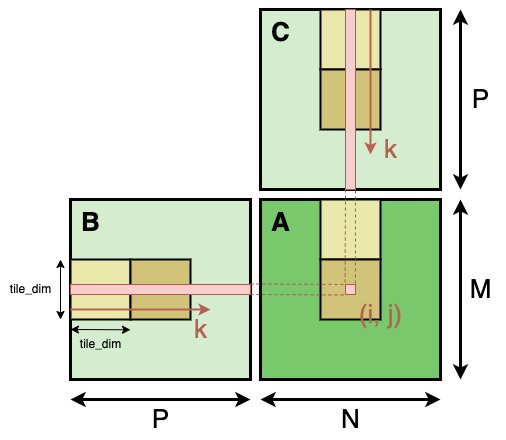

The diagram above was exported from draw.io. Its source (the exported page's mxGraphModel, read from the mxfile embedded in the PNG):
<mxGraphModel dx="1370" dy="428" grid="1" gridSize="10" guides="1" tooltips="1" connect="1" arrows="1" fold="1" page="0" pageScale="1" pageWidth="827" pageHeight="1169" background="#ffffff" math="0" shadow="0">
  <root>
    <mxCell id="0" />
    <mxCell id="1" parent="0" />
    <mxCell id="Rge4n8Me0OQDI0jkgA1e-1" value="" style="rounded=0;whiteSpace=wrap;html=1;strokeWidth=3;fillColor=#d3edce;strokeColor=#000000;" vertex="1" parent="1">
      <mxGeometry x="360" y="580" width="180" height="180" as="geometry" />
    </mxCell>
    <mxCell id="Rge4n8Me0OQDI0jkgA1e-2" value="&lt;font style=&quot;font-size: 26px;&quot;&gt;P&lt;/font&gt;" style="text;html=1;align=center;verticalAlign=middle;resizable=0;points=[];autosize=1;strokeColor=none;fillColor=none;" vertex="1" parent="1">
      <mxGeometry x="560" y="650" width="40" height="40" as="geometry" />
    </mxCell>
    <mxCell id="Rge4n8Me0OQDI0jkgA1e-3" value="" style="rounded=0;whiteSpace=wrap;html=1;strokeWidth=2;fillColor=#eae7aa;" vertex="1" parent="1">
      <mxGeometry x="420" y="580" width="60" height="60" as="geometry" />
    </mxCell>
    <mxCell id="Rge4n8Me0OQDI0jkgA1e-4" value="" style="rounded=0;whiteSpace=wrap;html=1;strokeWidth=2;fillColor=#d1c378;" vertex="1" parent="1">
      <mxGeometry x="420" y="640" width="60" height="60" as="geometry" />
    </mxCell>
    <mxCell id="Rge4n8Me0OQDI0jkgA1e-10" value="&lt;font style=&quot;font-size: 26px;&quot;&gt;&lt;b&gt;C&lt;/b&gt;&lt;/font&gt;" style="text;html=1;align=center;verticalAlign=middle;resizable=0;points=[];autosize=1;strokeColor=none;fillColor=none;" vertex="1" parent="1">
      <mxGeometry x="360" y="583" width="40" height="40" as="geometry" />
    </mxCell>
    <mxCell id="Rge4n8Me0OQDI0jkgA1e-11" value="" style="endArrow=classic;startArrow=classic;html=1;rounded=0;strokeWidth=3;" edge="1" parent="1">
      <mxGeometry width="50" height="50" relative="1" as="geometry">
        <mxPoint x="560" y="760" as="sourcePoint" />
        <mxPoint x="560" y="580" as="targetPoint" />
      </mxGeometry>
    </mxCell>
    <mxCell id="Rge4n8Me0OQDI0jkgA1e-12" value="" style="rounded=0;whiteSpace=wrap;html=1;strokeWidth=3;fillColor=#79c86b;strokeColor=#000000;" vertex="1" parent="1">
      <mxGeometry x="360" y="770" width="180" height="180" as="geometry" />
    </mxCell>
    <mxCell id="Rge4n8Me0OQDI0jkgA1e-13" value="&lt;font style=&quot;font-size: 26px;&quot;&gt;M&lt;/font&gt;" style="text;html=1;align=center;verticalAlign=middle;resizable=0;points=[];autosize=1;strokeColor=none;fillColor=none;" vertex="1" parent="1">
      <mxGeometry x="555" y="840" width="50" height="40" as="geometry" />
    </mxCell>
    <mxCell id="Rge4n8Me0OQDI0jkgA1e-14" value="" style="rounded=0;whiteSpace=wrap;html=1;strokeWidth=2;fillColor=#eae7aa;" vertex="1" parent="1">
      <mxGeometry x="420" y="770" width="60" height="60" as="geometry" />
    </mxCell>
    <mxCell id="Rge4n8Me0OQDI0jkgA1e-15" value="" style="rounded=0;whiteSpace=wrap;html=1;strokeWidth=2;fillColor=#d1c378;" vertex="1" parent="1">
      <mxGeometry x="420" y="830" width="60" height="60" as="geometry" />
    </mxCell>
    <mxCell id="Rge4n8Me0OQDI0jkgA1e-16" value="&lt;font style=&quot;font-size: 26px;&quot;&gt;&lt;b&gt;A&lt;/b&gt;&lt;/font&gt;" style="text;html=1;align=center;verticalAlign=middle;resizable=0;points=[];autosize=1;strokeColor=none;fillColor=none;" vertex="1" parent="1">
      <mxGeometry x="360" y="773" width="40" height="40" as="geometry" />
    </mxCell>
    <mxCell id="Rge4n8Me0OQDI0jkgA1e-17" value="" style="endArrow=classic;startArrow=classic;html=1;rounded=0;strokeWidth=3;" edge="1" parent="1">
      <mxGeometry width="50" height="50" relative="1" as="geometry">
        <mxPoint x="560" y="950" as="sourcePoint" />
        <mxPoint x="560" y="770" as="targetPoint" />
      </mxGeometry>
    </mxCell>
    <mxCell id="Rge4n8Me0OQDI0jkgA1e-18" value="" style="rounded=0;whiteSpace=wrap;html=1;strokeWidth=3;fillColor=#d3edce;strokeColor=#000000;" vertex="1" parent="1">
      <mxGeometry x="170" y="770" width="180" height="180" as="geometry" />
    </mxCell>
    <mxCell id="Rge4n8Me0OQDI0jkgA1e-20" value="" style="rounded=0;whiteSpace=wrap;html=1;strokeWidth=2;fillColor=#eae7aa;" vertex="1" parent="1">
      <mxGeometry x="170" y="830" width="60" height="60" as="geometry" />
    </mxCell>
    <mxCell id="Rge4n8Me0OQDI0jkgA1e-21" value="" style="rounded=0;whiteSpace=wrap;html=1;strokeWidth=2;fillColor=#d1c378;" vertex="1" parent="1">
      <mxGeometry x="230" y="830" width="60" height="60" as="geometry" />
    </mxCell>
    <mxCell id="Rge4n8Me0OQDI0jkgA1e-22" value="&lt;font style=&quot;font-size: 26px;&quot;&gt;&lt;b&gt;B&lt;/b&gt;&lt;/font&gt;" style="text;html=1;align=center;verticalAlign=middle;resizable=0;points=[];autosize=1;strokeColor=none;fillColor=none;" vertex="1" parent="1">
      <mxGeometry x="170" y="773" width="40" height="40" as="geometry" />
    </mxCell>
    <mxCell id="Rge4n8Me0OQDI0jkgA1e-24" value="" style="endArrow=classic;startArrow=classic;html=1;rounded=0;strokeWidth=3;" edge="1" parent="1">
      <mxGeometry width="50" height="50" relative="1" as="geometry">
        <mxPoint x="360" y="970" as="sourcePoint" />
        <mxPoint x="540" y="970" as="targetPoint" />
      </mxGeometry>
    </mxCell>
    <mxCell id="Rge4n8Me0OQDI0jkgA1e-25" value="&lt;font style=&quot;font-size: 26px;&quot;&gt;N&lt;/font&gt;" style="text;html=1;align=center;verticalAlign=middle;resizable=0;points=[];autosize=1;strokeColor=none;fillColor=none;" vertex="1" parent="1">
      <mxGeometry x="430" y="970" width="40" height="40" as="geometry" />
    </mxCell>
    <mxCell id="Rge4n8Me0OQDI0jkgA1e-28" value="" style="endArrow=classic;startArrow=classic;html=1;rounded=0;strokeWidth=3;" edge="1" parent="1">
      <mxGeometry width="50" height="50" relative="1" as="geometry">
        <mxPoint x="170" y="970" as="sourcePoint" />
        <mxPoint x="350" y="970" as="targetPoint" />
      </mxGeometry>
    </mxCell>
    <mxCell id="Rge4n8Me0OQDI0jkgA1e-29" value="&lt;font style=&quot;font-size: 26px;&quot;&gt;P&lt;/font&gt;" style="text;html=1;align=center;verticalAlign=middle;resizable=0;points=[];autosize=1;strokeColor=none;fillColor=none;" vertex="1" parent="1">
      <mxGeometry x="240" y="970" width="40" height="40" as="geometry" />
    </mxCell>
    <mxCell id="Rge4n8Me0OQDI0jkgA1e-30" value="" style="endArrow=classic;startArrow=classic;html=1;rounded=0;" edge="1" parent="1">
      <mxGeometry width="50" height="50" relative="1" as="geometry">
        <mxPoint x="160" y="890" as="sourcePoint" />
        <mxPoint x="160" y="830" as="targetPoint" />
      </mxGeometry>
    </mxCell>
    <mxCell id="Rge4n8Me0OQDI0jkgA1e-31" value="tile_dim" style="text;html=1;align=center;verticalAlign=middle;resizable=0;points=[];autosize=1;strokeColor=none;fillColor=none;" vertex="1" parent="1">
      <mxGeometry x="100" y="845" width="60" height="30" as="geometry" />
    </mxCell>
    <mxCell id="Rge4n8Me0OQDI0jkgA1e-32" value="" style="endArrow=classic;startArrow=classic;html=1;rounded=0;" edge="1" parent="1">
      <mxGeometry width="50" height="50" relative="1" as="geometry">
        <mxPoint x="170" y="900" as="sourcePoint" />
        <mxPoint x="230" y="900.29" as="targetPoint" />
      </mxGeometry>
    </mxCell>
    <mxCell id="Rge4n8Me0OQDI0jkgA1e-34" value="tile_dim" style="text;html=1;align=center;verticalAlign=middle;resizable=0;points=[];autosize=1;strokeColor=none;fillColor=none;" vertex="1" parent="1">
      <mxGeometry x="170" y="900" width="60" height="30" as="geometry" />
    </mxCell>
    <mxCell id="Rge4n8Me0OQDI0jkgA1e-35" value="" style="rounded=0;whiteSpace=wrap;html=1;fillColor=#f8cecc;strokeColor=#b85450;" vertex="1" parent="1">
      <mxGeometry x="170" y="855" width="180" height="10" as="geometry" />
    </mxCell>
    <mxCell id="Rge4n8Me0OQDI0jkgA1e-36" value="" style="rounded=0;whiteSpace=wrap;html=1;fillColor=#f8cecc;strokeColor=#b85450;rotation=90;" vertex="1" parent="1">
      <mxGeometry x="360" y="665" width="180" height="10" as="geometry" />
    </mxCell>
    <mxCell id="Rge4n8Me0OQDI0jkgA1e-37" value="" style="rounded=0;whiteSpace=wrap;html=1;fillColor=#f8cecc;strokeColor=#b85450;" vertex="1" parent="1">
      <mxGeometry x="445" y="855" width="10" height="10" as="geometry" />
    </mxCell>
    <mxCell id="Rge4n8Me0OQDI0jkgA1e-38" value="" style="endArrow=none;html=1;rounded=0;dashed=1;fillColor=#f8cecc;strokeColor=#b85450;entryX=0;entryY=0;entryDx=0;entryDy=0;" edge="1" parent="1" target="Rge4n8Me0OQDI0jkgA1e-37">
      <mxGeometry width="50" height="50" relative="1" as="geometry">
        <mxPoint x="350" y="854.52" as="sourcePoint" />
        <mxPoint x="500" y="854.52" as="targetPoint" />
      </mxGeometry>
    </mxCell>
    <mxCell id="Rge4n8Me0OQDI0jkgA1e-39" value="" style="endArrow=none;html=1;rounded=0;dashed=1;fillColor=#f8cecc;strokeColor=#b85450;entryX=0;entryY=0;entryDx=0;entryDy=0;" edge="1" parent="1">
      <mxGeometry width="50" height="50" relative="1" as="geometry">
        <mxPoint x="350" y="865" as="sourcePoint" />
        <mxPoint x="445" y="865.48" as="targetPoint" />
      </mxGeometry>
    </mxCell>
    <mxCell id="Rge4n8Me0OQDI0jkgA1e-40" value="" style="endArrow=none;html=1;rounded=0;dashed=1;fillColor=#f8cecc;strokeColor=#b85450;entryX=-0.039;entryY=-0.134;entryDx=0;entryDy=0;entryPerimeter=0;" edge="1" parent="1" target="Rge4n8Me0OQDI0jkgA1e-37">
      <mxGeometry width="50" height="50" relative="1" as="geometry">
        <mxPoint x="445" y="760" as="sourcePoint" />
        <mxPoint x="445" y="833.48" as="targetPoint" />
      </mxGeometry>
    </mxCell>
    <mxCell id="Rge4n8Me0OQDI0jkgA1e-41" value="" style="endArrow=none;html=1;rounded=0;dashed=1;fillColor=#f8cecc;strokeColor=#b85450;entryX=-0.039;entryY=-0.134;entryDx=0;entryDy=0;entryPerimeter=0;" edge="1" parent="1">
      <mxGeometry width="50" height="50" relative="1" as="geometry">
        <mxPoint x="455" y="761" as="sourcePoint" />
        <mxPoint x="455" y="855" as="targetPoint" />
      </mxGeometry>
    </mxCell>
    <mxCell id="Rge4n8Me0OQDI0jkgA1e-42" value="&lt;span style=&quot;font-size: 26px;&quot;&gt;&lt;font color=&quot;#b86151&quot;&gt;k&lt;/font&gt;&lt;/span&gt;" style="text;html=1;align=center;verticalAlign=middle;resizable=0;points=[];autosize=1;strokeColor=none;fillColor=none;" vertex="1" parent="1">
      <mxGeometry x="470" y="700" width="40" height="40" as="geometry" />
    </mxCell>
    <mxCell id="Rge4n8Me0OQDI0jkgA1e-43" value="" style="endArrow=classic;html=1;rounded=0;strokeColor=#b86152;strokeWidth=2;" edge="1" parent="1">
      <mxGeometry width="50" height="50" relative="1" as="geometry">
        <mxPoint x="470" y="580" as="sourcePoint" />
        <mxPoint x="470" y="725" as="targetPoint" />
      </mxGeometry>
    </mxCell>
    <mxCell id="Rge4n8Me0OQDI0jkgA1e-44" value="" style="endArrow=classic;html=1;rounded=0;strokeColor=#b86152;strokeWidth=2;" edge="1" parent="1">
      <mxGeometry width="50" height="50" relative="1" as="geometry">
        <mxPoint x="170" y="880" as="sourcePoint" />
        <mxPoint x="310" y="880" as="targetPoint" />
      </mxGeometry>
    </mxCell>
    <mxCell id="Rge4n8Me0OQDI0jkgA1e-45" value="&lt;span style=&quot;font-size: 26px;&quot;&gt;&lt;font color=&quot;#b86151&quot;&gt;k&lt;/font&gt;&lt;/span&gt;" style="text;html=1;align=center;verticalAlign=middle;resizable=0;points=[];autosize=1;strokeColor=none;fillColor=none;" vertex="1" parent="1">
      <mxGeometry x="280" y="880" width="40" height="40" as="geometry" />
    </mxCell>
    <mxCell id="Rge4n8Me0OQDI0jkgA1e-46" value="&lt;span style=&quot;font-size: 26px;&quot;&gt;&lt;font color=&quot;#b86151&quot;&gt;(i, j)&lt;/font&gt;&lt;/span&gt;" style="text;html=1;align=center;verticalAlign=middle;resizable=0;points=[];autosize=1;strokeColor=none;fillColor=none;" vertex="1" parent="1">
      <mxGeometry x="445" y="865" width="70" height="40" as="geometry" />
    </mxCell>
  </root>
</mxGraphModel>